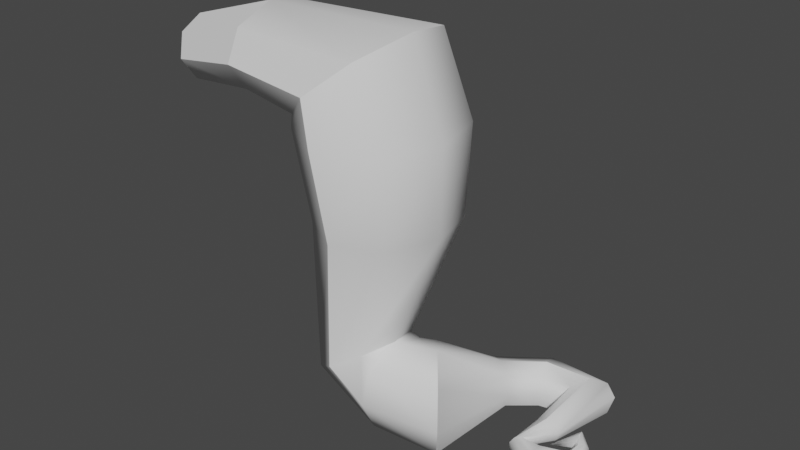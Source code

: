 # Source: WURZEL2.blend  (saved by Blender 2.80.75; exported with 4.5.12 LTS)
import bpy
from mathutils import Matrix  # noqa: F401  (used for matrix-valued properties, if any)

bpy.ops.wm.read_factory_settings(use_empty=True)
scene = bpy.context.scene
scene.name = 'Scene'

# ---- collections
col_collection = bpy.data.collections.new('Collection'); scene.collection.children.link(col_collection)

# ---- node groups
ng_auto_smooth = bpy.data.node_groups.new('Auto Smooth', 'GeometryNodeTree')
_s = ng_auto_smooth.interface.new_socket(name='Geometry', in_out='OUTPUT', socket_type='NodeSocketGeometry')
_s = ng_auto_smooth.interface.new_socket(name='Geometry', in_out='INPUT', socket_type='NodeSocketGeometry')
_s = ng_auto_smooth.interface.new_socket(name='Angle', in_out='INPUT', socket_type='NodeSocketFloat')
_s.subtype = 'ANGLE'
_s.min_value = 0.0
_s.max_value = 3.142
ng_auto_smooth.is_modifier = True
_N = ng_auto_smooth.nodes; _L = ng_auto_smooth.links
n0 = _N.new('NodeGroupOutput'); n0.name = 'Group Output'; n0.location = (480, -100)
n1 = _N.new('NodeGroupInput'); n1.name = 'Group Input'; n1.location = (-420, -300)
n2 = _N.new('NodeGroupInput'); n2.name = 'Group Input.001'; n2.location = (-60, -100)
n3 = _N.new('GeometryNodeSetShadeSmooth'); n3.name = 'Set Shade Smooth'; n3.location = (120, -100)
n3.domain = 'EDGE'
n4 = _N.new('GeometryNodeSetShadeSmooth'); n4.name = 'Set Shade Smooth.001'; n4.location = (300, -100)
n5 = _N.new('GeometryNodeInputMeshEdgeAngle'); n5.name = 'Edge Angle'; n5.location = (-420, -220)
n6 = _N.new('GeometryNodeInputEdgeSmooth'); n6.name = 'Is Edge Smooth'; n6.location = (-60, -160)
n7 = _N.new('GeometryNodeInputShadeSmooth'); n7.name = 'Is Face Smooth'; n7.location = (-240, -340)
n8 = _N.new('FunctionNodeBooleanMath'); n8.name = 'Boolean Math'; n8.location = (-60, -220)
n9 = _N.new('FunctionNodeCompare'); n9.name = 'Compare'; n9.location = (-240, -180)
n9.operation = 'LESS_EQUAL'
_L.new(n5.outputs[0], n9.inputs[0])
_L.new(n4.outputs[0], n0.inputs[0])
_L.new(n1.outputs[1], n9.inputs[1])
_L.new(n9.outputs[0], n8.inputs[0])
_L.new(n7.outputs[0], n8.inputs[1])
_L.new(n2.outputs[0], n3.inputs[0])
_L.new(n6.outputs[0], n3.inputs[1])
_L.new(n3.outputs[0], n4.inputs[0])
_L.new(n8.outputs[0], n3.inputs[2])
n0.is_active_output = True

# ---- world
world_world = bpy.data.worlds.new('World'); scene.world = world_world
world_world.use_nodes = True; world_world.node_tree.nodes.clear()
_N = world_world.node_tree.nodes; _L = world_world.node_tree.links
n0 = _N.new('ShaderNodeOutputWorld'); n0.name = 'World Output'; n0.location = (300, 300)
n1 = _N.new('ShaderNodeBackground'); n1.name = 'Background'; n1.location = (10, 300)
n1.inputs[0].default_value = (0.05088, 0.05088, 0.05088, 1.0)
_L.new(n1.outputs[0], n0.inputs[0])
n0.is_active_output = True
world_world.color = (0.05088, 0.05088, 0.05088)
world_world.use_sun_shadow = False
world_world.sun_shadow_jitter_overblur = 0.0

# ---- meshes
me_cylinder_002 = bpy.data.meshes.new('Cylinder.002')
me_cylinder_002.from_pydata([(1.192, -0.6404, 2.724), (0.6422, 0.03226, 3.151), (0.05749, 0.7379, 2.839), (-0.2197, 1.063, 1.97), (-0.027, 0.8174, 1.054), (0.5227, 0.1447, 0.6266), (1.107, -0.561, 0.9387), (1.385, -0.8862, 1.807), (0.9516, 2.411, 1.32), (0.6114, 2.637, 1.525), (0.2403, 2.875, 1.375), (0.063, 2.992, 0.9574), (0.1796, 2.922, 0.5165), (0.5329, 2.678, 0.311), (0.9045, 2.435, 0.4612), (1.062, 2.328, 0.8791), (1.498, 2.968, 1.286), (1.434, 3.333, 1.491), (1.344, 3.764, 1.341), (1.305, 3.979, 0.923), (1.357, 3.904, 0.4822), (1.409, 3.456, 0.2766), (1.493, 2.988, 0.4268), (1.503, 2.85, 0.8447), (2.276, 3.125, 1.285), (2.592, 3.399, 1.491), (2.924, 3.69, 1.341), (3.076, 3.828, 0.9227), (2.961, 3.732, 0.4819), (2.645, 3.458, 0.2763), (2.313, 3.167, 0.4265), (2.161, 3.029, 0.8444), (3.586, 1.792, 0.7273), (3.508, 1.695, 0.6244), (3.4, 1.577, 0.6389), (3.326, 1.505, 0.7623), (3.328, 1.523, 0.9223), (3.405, 1.619, 1.025), (3.513, 1.738, 1.011), (3.588, 1.809, 0.8873), (2.238, 1.753, 1.07), (2.449, 1.789, 1.176), (2.671, 1.83, 1.099), (2.775, 1.85, 0.8844), (2.699, 1.838, 0.6584), (2.487, 1.801, 0.553), (2.265, 1.761, 0.63), (2.162, 1.741, 0.8443), (2.088, 0.8684, 0.8903), (2.167, 0.9357, 1.014), (2.281, 1.049, 1.028), (2.363, 1.141, 0.9253), (2.366, 1.158, 0.7653), (2.288, 1.091, 0.642), (2.174, 0.9781, 0.6275), (2.091, 0.8859, 0.7303), (2.886, 0.3054, 1.021), (2.905, 0.4908, 1.243), (2.914, 0.7798, 1.269), (2.907, 1.003, 1.084), (2.889, 1.03, 0.7954), (2.87, 0.8441, 0.5729), (2.862, 0.5551, 0.5468), (2.868, 0.332, 0.7323), (3.759, 1.317, 0.8465), (3.618, 1.303, 1.015), (3.401, 1.266, 1.035), (3.236, 1.228, 0.8944), (3.219, 1.211, 0.6753), (3.36, 1.225, 0.5064), (3.576, 1.261, 0.4866), (3.741, 1.299, 0.6274), (3.265, 2.089, 0.8124), (3.295, 1.969, 0.7096), (3.325, 1.812, 0.7241), (3.337, 1.709, 0.8474), (3.324, 1.721, 1.007), (3.294, 1.841, 1.11), (3.264, 1.999, 1.096), (3.252, 2.101, 0.9724), (2.728, 1.565, 0.7194), (-0.3594, -1.039, 2.776), (-0.2497, 0.525, 2.877), (-0.2299, 0.8997, 2.114), (-0.2555, 0.6267, 1.309), (-0.3116, -0.1341, 0.9342), (-0.3653, -0.9371, 1.208), (-0.3851, -1.312, 1.971), (-0.6489, -1.039, 2.995), (-0.3034, -0.278, 3.151), (-0.5045, 0.525, 2.957), (-1.134, 0.8997, 2.527), (-1.824, 0.6267, 2.111), (-2.17, -0.1341, 1.955), (-1.969, -0.9371, 2.149), (-1.339, -1.312, 2.579), (0.3636, -1.465, 6.08), (0.9028, -0.278, 6.08), (0.5889, 0.975, 6.08), (-0.3941, 1.56, 6.08), (-1.471, 1.134, 6.08), (-2.01, -0.05355, 6.08), (-1.696, -1.306, 6.08), (-0.7128, -1.891, 6.08), (0.3258, -1.645, 8.161), (0.9466, -0.278, 8.161), (0.5853, 1.164, 8.161), (-0.5465, 1.838, 8.161), (-1.786, 1.347, 8.161), (-2.045, -1.462, 8.161), (-0.9134, -2.135, 8.161), (0.1653, -0.2657, 10.31), (-0.1118, 1.039, 10.08), (-0.9799, 1.649, 9.355), (-2.406, -0.0319, 8.161), (-2.129, -1.337, 8.393), (-0.3108, -1.502, 9.915), (-1.93, 1.205, 8.56), (-1.261, -1.946, 9.119), (-3.744, -0.2385, 10.22), (-3.744, 0.7631, 10.01), (-3.744, -1.187, 9.855), (-3.744, -1.528, 9.13), (-3.744, 1.23, 9.344), (-3.744, 0.8899, 8.619), (-3.744, -0.05909, 8.255), (-3.744, -1.061, 8.467), (-5.871, -1.032, 8.668), (-6.08, -0.2062, 9.492), (-6.039, 0.435, 9.332), (-5.773, 0.5162, 8.282), (-5.744, -0.7326, 8.167), (-6.01, -0.8138, 9.217), (-5.912, 0.7342, 8.831), (-5.703, -0.09136, 8.007)], [], [(3, 2, 10, 11), (1, 0, 8, 9), (6, 5, 13, 14), (4, 3, 11, 12), (2, 1, 9, 10), (0, 7, 15, 8), (7, 6, 14, 15), (5, 4, 12, 13), (15, 14, 22, 23), (13, 12, 20, 21), (11, 10, 18, 19), (9, 8, 16, 17), (14, 13, 21, 22), (12, 11, 19, 20), (10, 9, 17, 18), (8, 15, 23, 16), (20, 19, 27, 28), (18, 17, 25, 26), (16, 23, 31, 24), (23, 22, 30, 31), (21, 20, 28, 29), (19, 18, 26, 27), (17, 16, 24, 25), (22, 21, 29, 30), (30, 46, 47, 31), (28, 44, 45, 29), (26, 42, 43, 27), (24, 40, 41, 25), (71, 70, 33, 32), (29, 45, 46, 30), (27, 43, 44, 28), (25, 41, 42, 26), (65, 64, 39, 38), (68, 67, 36, 35), (64, 71, 32, 39), (67, 66, 37, 36), (70, 69, 34, 33), (66, 65, 38, 37), (32, 33, 73, 72), (69, 68, 35, 34), (40, 47, 55, 48), (47, 46, 54, 55), (45, 44, 52, 53), (43, 42, 50, 51), (41, 40, 48, 49), (46, 45, 53, 54), (44, 43, 51, 52), (42, 41, 49, 50), (54, 53, 61, 62), (52, 51, 59, 60), (50, 49, 57, 58), (48, 55, 63, 56), (55, 54, 62, 63), (53, 52, 60, 61), (51, 50, 58, 59), (49, 48, 56, 57), (57, 56, 64, 65), (62, 61, 69, 70), (60, 59, 67, 68), (58, 57, 65, 66), (56, 63, 71, 64), (63, 62, 70, 71), (61, 60, 68, 69), (59, 58, 66, 67), (31, 47, 40, 24), (34, 35, 75, 74), (36, 37, 77, 76), (38, 39, 79, 78), (39, 32, 72, 79), (33, 34, 74, 73), (35, 36, 76, 75), (37, 38, 78, 77), (76, 77, 80), (78, 79, 80), (79, 72, 80), (73, 74, 80), (75, 76, 80), (77, 78, 80), (72, 73, 80), (74, 75, 80), (6, 7, 87, 86), (4, 5, 85, 84), (2, 3, 83, 82), (0, 1, 89, 81), (5, 6, 86, 85), (3, 4, 84, 83), (1, 2, 82, 89), (7, 0, 81, 87), (81, 89, 88), (85, 86, 94, 93), (83, 84, 92, 91), (89, 82, 90), (87, 81, 88, 95), (86, 87, 95, 94), (84, 85, 93, 92), (82, 83, 91, 90), (94, 95, 103, 102), (92, 93, 101, 100), (90, 91, 99, 98), (88, 89, 97, 96), (93, 94, 102, 101), (91, 92, 100, 99), (89, 90, 98, 97), (95, 88, 96, 103), (99, 100, 108, 107), (97, 98, 106, 105), (103, 96, 104, 110), (102, 103, 110, 109), (100, 101, 114, 108), (98, 99, 107, 106), (96, 97, 105, 104), (101, 102, 109, 114), (114, 109, 115), (107, 108, 117, 113), (105, 106, 112, 111), (110, 104, 116, 118), (109, 110, 118, 115), (108, 114, 117), (106, 107, 113, 112), (104, 105, 111, 116), (115, 114, 125, 126), (115, 118, 122, 126), (114, 117, 124, 125), (117, 113, 123, 124), (113, 112, 120, 123), (124, 125, 134, 130), (124, 123, 133, 130), (123, 120, 129, 133), (119, 120, 129, 128), (119, 121, 132, 128), (116, 111, 119, 121), (116, 118, 122, 121), (111, 112, 120, 119), (125, 126, 131, 134), (126, 122, 127, 131), (122, 121, 132, 127), (132, 128, 131, 127), (128, 129, 134, 131), (129, 133, 130, 134)])
me_cylinder_002.polygons.foreach_set('use_smooth', [True] * 139)
_uv = me_cylinder_002.uv_layers.new(name='UVMap')
_uv.uv.foreach_set('vector', [0.5, 0.5, 0.375, 0.5, 0.375, 0.5, 0.5, 0.5, 0.25, 0.5, 0.125, 0.5, 0.125, 0.5, 0.25, 0.5, 0.875, 0.5, 0.75, 0.5, 0.75, 0.5, 0.875, 0.5, 0.625, 0.5, 0.5, 0.5, 0.5, 0.5, 0.625, 0.5, 0.375, 0.5, 0.25, 0.5, 0.25, 0.5, 0.375, 0.5, 0.125, 0.5, 0.0, 0.5, 0.0, 0.5, 0.125, 0.5, 1.0, 0.5, 0.875, 0.5, 0.875, 0.5, 1.0, 0.5, 0.75, 0.5, 0.625, 0.5, 0.625, 0.5, 0.75, 0.5, 1.0, 0.5, 0.875, 0.5, 0.875, 0.5, 1.0, 0.5, 0.75, 0.5, 0.625, 0.5, 0.625, 0.5, 0.75, 0.5, 0.5, 0.5, 0.375, 0.5, 0.375, 0.5, 0.5, 0.5, 0.25, 0.5, 0.125, 0.5, 0.125, 0.5, 0.25, 0.5, 0.875, 0.5, 0.75, 0.5, 0.75, 0.5, 0.875, 0.5, 0.625, 0.5, 0.5, 0.5, 0.5, 0.5, 0.625, 0.5, 0.375, 0.5, 0.25, 0.5, 0.25, 0.5, 0.375, 0.5, 0.125, 0.5, 0.0, 0.5, 0.0, 0.5, 0.125, 0.5, 0.625, 0.5, 0.5, 0.5, 0.5, 0.5, 0.625, 0.5, 0.375, 0.5, 0.25, 0.5, 0.25, 0.5, 0.375, 0.5, 0.125, 0.5, 0.0, 0.5, 0.0, 0.5, 0.125, 0.5, 1.0, 0.5, 0.875, 0.5, 0.875, 0.5, 1.0, 0.5, 0.75, 0.5, 0.625, 0.5, 0.625, 0.5, 0.75, 0.5, 0.5, 0.5, 0.375, 0.5, 0.375, 0.5, 0.5, 0.5, 0.25, 0.5, 0.125, 0.5, 0.125, 0.5, 0.25, 0.5, 0.875, 0.5, 0.75, 0.5, 0.75, 0.5, 0.875, 0.5, 0.875, 0.5, 0.875, 0.5, 1.0, 0.5, 1.0, 0.5, 0.625, 0.5, 0.625, 0.5, 0.75, 0.5, 0.75, 0.5, 0.375, 0.5, 0.375, 0.5, 0.5, 0.5, 0.5, 0.5, 0.125, 0.5, 0.125, 0.5, 0.25, 0.5, 0.25, 0.5, 1.0, 0.5, 0.875, 0.5, 0.875, 0.5, 1.0, 0.5, 0.75, 0.5, 0.75, 0.5, 0.875, 0.5, 0.875, 0.5, 0.5, 0.5, 0.5, 0.5, 0.625, 0.5, 0.625, 0.5, 0.25, 0.5, 0.25, 0.5, 0.375, 0.5, 0.375, 0.5, 0.25, 0.5, 0.125, 0.5, 0.125, 0.5, 0.25, 0.5, 0.625, 0.5, 0.5, 0.5, 0.5, 0.5, 0.625, 0.5, 0.125, 0.5, 0.0, 0.5, 0.0, 0.5, 0.125, 0.5, 0.5, 0.5, 0.375, 0.5, 0.375, 0.5, 0.5, 0.5, 0.875, 0.5, 0.75, 0.5, 0.75, 0.5, 0.875, 0.5, 0.375, 0.5, 0.25, 0.5, 0.25, 0.5, 0.375, 0.5, 1.0, 0.5, 0.875, 0.5, 0.875, 0.5, 1.0, 0.5, 0.75, 0.5, 0.625, 0.5, 0.625, 0.5, 0.75, 0.5, 0.125, 0.5, 0.0, 0.5, 0.0, 0.5, 0.125, 0.5, 1.0, 0.5, 0.875, 0.5, 0.875, 0.5, 1.0, 0.5, 0.75, 0.5, 0.625, 0.5, 0.625, 0.5, 0.75, 0.5, 0.5, 0.5, 0.375, 0.5, 0.375, 0.5, 0.5, 0.5, 0.25, 0.5, 0.125, 0.5, 0.125, 0.5, 0.25, 0.5, 0.875, 0.5, 0.75, 0.5, 0.75, 0.5, 0.875, 0.5, 0.625, 0.5, 0.5, 0.5, 0.5, 0.5, 0.625, 0.5, 0.375, 0.5, 0.25, 0.5, 0.25, 0.5, 0.375, 0.5, 0.875, 0.5, 0.75, 0.5, 0.75, 0.5, 0.875, 0.5, 0.625, 0.5, 0.5, 0.5, 0.5, 0.5, 0.625, 0.5, 0.375, 0.5, 0.25, 0.5, 0.25, 0.5, 0.375, 0.5, 0.125, 0.5, 0.0, 0.5, 0.0, 0.5, 0.125, 0.5, 1.0, 0.5, 0.875, 0.5, 0.875, 0.5, 1.0, 0.5, 0.75, 0.5, 0.625, 0.5, 0.625, 0.5, 0.75, 0.5, 0.5, 0.5, 0.375, 0.5, 0.375, 0.5, 0.5, 0.5, 0.25, 0.5, 0.125, 0.5, 0.125, 0.5, 0.25, 0.5, 0.25, 0.5, 0.125, 0.5, 0.125, 0.5, 0.25, 0.5, 0.875, 0.5, 0.75, 0.5, 0.75, 0.5, 0.875, 0.5, 0.625, 0.5, 0.5, 0.5, 0.5, 0.5, 0.625, 0.5, 0.375, 0.5, 0.25, 0.5, 0.25, 0.5, 0.375, 0.5, 0.125, 0.5, 0.0, 0.5, 0.0, 0.5, 0.125, 0.5, 1.0, 0.5, 0.875, 0.5, 0.875, 0.5, 1.0, 0.5, 0.75, 0.5, 0.625, 0.5, 0.625, 0.5, 0.75, 0.5, 0.5, 0.5, 0.375, 0.5, 0.375, 0.5, 0.5, 0.5, 0.0, 0.5, 0.0, 0.5, 0.125, 0.5, 0.125, 0.5, 0.75, 0.5, 0.625, 0.5, 0.625, 0.5, 0.75, 0.5, 0.5, 0.5, 0.375, 0.5, 0.375, 0.5, 0.5, 0.5, 0.25, 0.5, 0.125, 0.5, 0.125, 0.5, 0.25, 0.5, 0.125, 0.5, 0.0, 0.5, 0.0, 0.5, 0.125, 0.5, 0.875, 0.5, 0.75, 0.5, 0.75, 0.5, 0.875, 0.5, 0.625, 0.5, 0.5, 0.5, 0.5, 0.5, 0.625, 0.5, 0.375, 0.5, 0.25, 0.5, 0.25, 0.5, 0.375, 0.5, 0.5, 0.5, 0.375, 0.5, 0.5, 0.5, 0.25, 0.5, 0.125, 0.5, 0.25, 0.5, 0.125, 0.5, 0.0, 0.5, 0.125, 0.5, 0.875, 0.5, 0.75, 0.5, 0.875, 0.5, 0.625, 0.5, 0.5, 0.5, 0.625, 0.5, 0.375, 0.5, 0.25, 0.5, 0.375, 0.5, 1.0, 0.5, 0.875, 0.5, 1.0, 0.5, 0.75, 0.5, 0.625, 0.5, 0.75, 0.5, 0.875, 0.5, 1.0, 0.5, 1.0, 0.5, 0.875, 0.5, 0.625, 0.5, 0.75, 0.5, 0.75, 0.5, 0.625, 0.5, 0.375, 0.5, 0.5, 0.5, 0.5, 0.5, 0.375, 0.5, 0.125, 0.5, 0.25, 0.5, 0.25, 0.5, 0.125, 0.5, 0.75, 0.5, 0.875, 0.5, 0.875, 0.5, 0.75, 0.5, 0.5, 0.5, 0.625, 0.5, 0.625, 0.5, 0.5, 0.5, 0.25, 0.5, 0.375, 0.5, 0.375, 0.5, 0.25, 0.5, 0.0, 0.5, 0.125, 0.5, 0.125, 0.5, 0.0, 0.5, 0.125, 0.5, 0.25, 0.5, 0.125, 0.5, 0.75, 0.5, 0.875, 0.5, 0.875, 0.5, 0.75, 0.5, 0.5, 0.5, 0.625, 0.5, 0.625, 0.5, 0.5, 0.5, 0.25, 0.5, 0.375, 0.5, 0.375, 0.5, 0.0, 0.5, 0.125, 0.5, 0.125, 0.5, 0.0, 0.5, 0.875, 0.5, 1.0, 0.5, 1.0, 0.5, 0.875, 0.5, 0.625, 0.5, 0.75, 0.5, 0.75, 0.5, 0.625, 0.5, 0.375, 0.5, 0.5, 0.5, 0.5, 0.5, 0.375, 0.5, 0.875, 0.5, 1.0, 0.5, 1.0, 0.5, 0.875, 0.5, 0.625, 0.5, 0.75, 0.5, 0.75, 0.5, 0.625, 0.5, 0.375, 0.5, 0.5, 0.5, 0.5, 0.5, 0.375, 0.5, 0.125, 0.5, 0.25, 0.5, 0.25, 0.5, 0.125, 0.5, 0.75, 0.5, 0.875, 0.5, 0.875, 0.5, 0.75, 0.5, 0.5, 0.5, 0.625, 0.5, 0.625, 0.5, 0.5, 0.5, 0.25, 0.5, 0.375, 0.5, 0.375, 0.5, 0.25, 0.5, 0.0, 0.5, 0.125, 0.5, 0.125, 0.5, 0.0, 0.5, 0.5, 0.5, 0.625, 0.5, 0.625, 0.5, 0.5, 0.5, 0.25, 0.5, 0.375, 0.5, 0.375, 0.5, 0.25, 0.5, 0.0, 0.5, 0.125, 0.5, 0.125, 0.5, 0.0, 0.5, 0.875, 0.5, 1.0, 0.5, 1.0, 0.5, 0.875, 0.5, 0.625, 0.5, 0.75, 0.5, 0.75, 0.5, 0.625, 0.5, 0.375, 0.5, 0.5, 0.5, 0.5, 0.5, 0.375, 0.5, 0.125, 0.5, 0.25, 0.5, 0.25, 0.5, 0.125, 0.5, 0.75, 0.5, 0.875, 0.5, 0.875, 0.5, 0.75, 0.5, 0.75, 0.5, 0.875, 0.5, 0.875, 0.5, 0.5, 0.5, 0.625, 0.5, 0.625, 0.5, 0.5, 0.5, 0.25, 0.5, 0.375, 0.5, 0.375, 0.5, 0.25, 0.5, 0.0, 0.5, 0.125, 0.5, 0.125, 0.5, 0.0, 0.5, 0.875, 0.5, 1.0, 0.5, 1.0, 0.5, 0.875, 0.5, 0.625, 0.5, 0.75, 0.5, 0.625, 0.5, 0.375, 0.5, 0.5, 0.5, 0.5, 0.5, 0.375, 0.5, 0.125, 0.5, 0.25, 0.5, 0.25, 0.5, 0.125, 0.5, 0.0, 0.0, 0.0, 0.0, 0.0, 0.0, 0.0, 0.0, 0.875, 0.5, 1.0, 0.5, 1.0, 0.5, 0.875, 0.5, 0.0, 0.0, 0.0, 0.0, 0.0, 0.0, 0.0, 0.0, 0.0, 0.0, 0.0, 0.0, 0.0, 0.0, 0.0, 0.0, 0.0, 0.0, 0.0, 0.0, 0.0, 0.0, 0.0, 0.0, 0.625, 0.5, 0.75, 0.5, 0.75, 0.5, 0.625, 0.5, 0.0, 0.0, 0.0, 0.0, 0.0, 0.0, 0.0, 0.0, 0.0, 0.0, 0.0, 0.0, 0.0, 0.0, 0.0, 0.0, 0.25, 0.5, 0.375, 0.5, 0.375, 0.5, 0.25, 0.5, 0.0, 0.0, 0.0, 0.0, 0.0, 0.0, 0.0, 0.0, 0.125, 0.5, 0.25, 0.5, 0.25, 0.5, 0.125, 0.5, 0.0, 0.0, 0.0, 0.0, 0.0, 0.0, 0.0, 0.0, 0.25, 0.5, 0.375, 0.5, 0.375, 0.5, 0.25, 0.5, 0.75, 0.5, 0.875, 0.5, 0.875, 0.5, 0.75, 0.5, 0.875, 0.5, 1.0, 0.5, 1.0, 0.5, 0.875, 0.5, 0.0, 0.5, 0.125, 0.5, 0.125, 0.5, 0.0, 0.5, 0.125, 0.5, 0.0, 0.0, 0.875, 0.5, 0.0, 0.5, 0.25, 0.5, 0.375, 0.5, 0.75, 0.5, 0.875, 0.5, 0.0, 0.0, 0.0, 0.0, 0.625, 0.5, 0.75, 0.5])
me_cylinder_002.use_remesh_preserve_volume = False
me_cylinder_002.use_remesh_preserve_attributes = False
me_cylinder_002.use_mirror_vertex_groups = False
me_cylinder_002.update()

# ---- objects
ob_cylinder = bpy.data.objects.new('Cylinder', me_cylinder_002)

# ---- transforms, parenting, visibility, modifiers, constraints
ob_cylinder.location = (0.0, 0.0, 0.0)
ob_cylinder.lineart.crease_threshold = 0.0
_m = ob_cylinder.modifiers.new('Auto Smooth', 'NODES')
_m.node_group = ng_auto_smooth
_gi = [s.identifier for s in ng_auto_smooth.interface.items_tree if s.item_type == 'SOCKET' and s.in_out == 'INPUT']
_m[_gi[1]] = 0.8762  # Angle

# ---- collection membership
col_collection.objects.link(ob_cylinder)

# ---- scene / render settings (as saved in the file)
scene.frame_start = 1; scene.frame_end = 250; scene.frame_set(1)
scene.render.engine = 'BLENDER_EEVEE_NEXT'
scene.cycles.use_denoising = False
scene.cycles.samples = 128
scene.cycles.sampling_pattern = 'TABULATED_SOBOL'
scene.cycles.use_adaptive_sampling = False
scene.cycles.use_light_tree = False
scene.view_settings.view_transform = 'Filmic'
bpy.context.view_layer.update()

# ---- added for rendering (the .blend has no active camera and no usable light): camera, sun
cam_auto = bpy.data.cameras.new('AutoCamera')
cam_auto.lens = 50.0
cam_auto.sensor_width = 36.0
cam_auto.clip_end = 1000.0
ob_auto_camera = bpy.data.objects.new('AutoCamera', cam_auto)
scene.collection.objects.link(ob_auto_camera)
ob_auto_camera.location = (13.0201, -16.0946, 16.6391)
ob_auto_camera.rotation_euler = (1.09748, -7.21219e-08, 0.694738)
scene.camera = ob_auto_camera
light_auto_sun = bpy.data.lights.new('AutoSun', 'SUN')
light_auto_sun.energy = 3.0
light_auto_sun.angle = 0.0523599
ob_auto_sun = bpy.data.objects.new('AutoSun', light_auto_sun)
scene.collection.objects.link(ob_auto_sun)
ob_auto_sun.rotation_euler = (0.872665, 0.174533, 0.523599)
bpy.context.view_layer.update()
